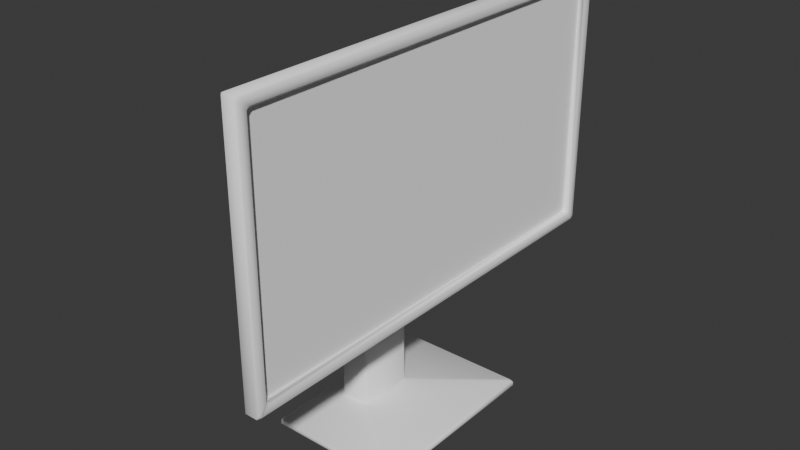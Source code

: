 # Source: Monitor.blend  (saved by Blender 4.5.90; exported with 4.5.12 LTS)
import bpy
from mathutils import Matrix  # noqa: F401  (used for matrix-valued properties, if any)

bpy.ops.wm.read_factory_settings(use_empty=True)
scene = bpy.context.scene
scene.name = 'Scene'

# ---- collections
col_collection = bpy.data.collections.new('Collection'); scene.collection.children.link(col_collection)

# ---- materials (node trees are filled in below, after node groups)
mat_monitormaterial = bpy.data.materials.new('MonitorMaterial')
mat_monitorframematerial = bpy.data.materials.new('MonitorFrameMaterial')

# ---- node groups
ng_smooth_by_angle = bpy.data.node_groups.new('Smooth by Angle', 'GeometryNodeTree')
_s = ng_smooth_by_angle.interface.new_socket(name='Mesh', in_out='OUTPUT', socket_type='NodeSocketGeometry')
_s = ng_smooth_by_angle.interface.new_socket(name='Mesh', in_out='INPUT', socket_type='NodeSocketGeometry')
_s = ng_smooth_by_angle.interface.new_socket(name='Angle', in_out='INPUT', socket_type='NodeSocketFloat')
_s.subtype = 'ANGLE'
_s.default_value = 0.5236
_s.min_value = 0.0
_s.max_value = 3.142
_s.description = 'Maximum face angle for smooth edges'
_s = ng_smooth_by_angle.interface.new_socket(name='Ignore Sharpness', in_out='INPUT', socket_type='NodeSocketBool')
_s.force_non_field = True
ng_smooth_by_angle.description = 'Set the sharpness of mesh edges based on the angle between the neighboring faces'
ng_smooth_by_angle.is_modifier = True
_N = ng_smooth_by_angle.nodes; _L = ng_smooth_by_angle.links
n0 = _N.new('GeometryNodeSetShadeSmooth'); n0.name = 'Set Shade Smooth'; n0.location = (120, -80)
n0.domain = 'EDGE'
n1 = _N.new('GeometryNodeSetShadeSmooth'); n1.name = 'Set Shade Smooth.001'; n1.location = (300, -80)
n2 = _N.new('NodeGroupOutput'); n2.name = 'Group Output'; n2.location = (480, -80)
n3 = _N.new('GeometryNodeInputMeshEdgeAngle'); n3.name = 'Edge Angle'; n3.location = (-440, -240)
n4 = _N.new('NodeGroupInput'); n4.name = 'Group Input'; n4.location = (-80, -80)
n5 = _N.new('GeometryNodeInputEdgeSmooth'); n5.name = 'Is Edge Smooth'; n5.location = (-260, -120)
n6 = _N.new('GeometryNodeInputShadeSmooth'); n6.name = 'Is Shade Smooth'; n6.location = (-440, -397)
n7 = _N.new('FunctionNodeCompare'); n7.name = 'Compare'; n7.location = (-260, -260)
n7.operation = 'LESS_EQUAL'
n7.inputs[6].default_value = (0.0, 0.0, 0.0, 0.0)
n7.inputs[7].default_value = (0.0, 0.0, 0.0, 0.0)
n8 = _N.new('FunctionNodeBooleanMath'); n8.name = 'Boolean Math.001'; n8.location = (-80, -260)
n9 = _N.new('NodeGroupInput'); n9.name = 'Group Input.001'; n9.location = (-440, -329)
n10 = _N.new('NodeGroupInput'); n10.name = 'Group Input.002'; n10.location = (-259, -189)
n11 = _N.new('FunctionNodeBooleanMath'); n11.name = 'Boolean Math'; n11.location = (-80, -149)
n11.operation = 'OR'
n12 = _N.new('FunctionNodeBooleanMath'); n12.name = 'Boolean Math.002'; n12.location = (-260, -380)
n12.operation = 'OR'
n13 = _N.new('NodeGroupInput'); n13.name = 'Group Input.003'; n13.location = (-440, -460)
_L.new(n3.outputs[0], n7.inputs[0])
_L.new(n1.outputs[0], n2.inputs[0])
_L.new(n9.outputs[1], n7.inputs[1])
_L.new(n7.outputs[0], n8.inputs[0])
_L.new(n4.outputs[0], n0.inputs[0])
_L.new(n0.outputs[0], n1.inputs[0])
_L.new(n8.outputs[0], n0.inputs[2])
_L.new(n10.outputs[2], n11.inputs[1])
_L.new(n5.outputs[0], n11.inputs[0])
_L.new(n11.outputs[0], n0.inputs[1])
_L.new(n13.outputs[2], n12.inputs[1])
_L.new(n6.outputs[0], n12.inputs[0])
_L.new(n12.outputs[0], n8.inputs[1])
n2.is_active_output = True

# ---- material node trees
mat_monitormaterial.use_nodes = True; mat_monitormaterial.node_tree.nodes.clear()
_N = mat_monitormaterial.node_tree.nodes; _L = mat_monitormaterial.node_tree.links
n0 = _N.new('ShaderNodeBsdfPrincipled'); n0.name = 'Principled BSDF'; n0.location = (-200, 100)
n0.inputs[0].default_value = (1.0, 1.0, 1.0, 1.0)
n0.inputs[2].default_value = 1.0
n1 = _N.new('ShaderNodeOutputMaterial'); n1.name = 'Material Output'; n1.location = (200, 100)
_L.new(n0.outputs[0], n1.inputs[0])
n1.is_active_output = True
mat_monitorframematerial.use_nodes = True; mat_monitorframematerial.node_tree.nodes.clear()
_N = mat_monitorframematerial.node_tree.nodes; _L = mat_monitorframematerial.node_tree.links
n0 = _N.new('ShaderNodeBsdfPrincipled'); n0.name = 'Principled BSDF'; n0.location = (-200, 100)
n0.inputs[0].default_value = (1.0, 1.0, 1.0, 1.0)
n0.inputs[2].default_value = 1.0
n1 = _N.new('ShaderNodeOutputMaterial'); n1.name = 'Material Output'; n1.location = (200, 100)
_L.new(n0.outputs[0], n1.inputs[0])
n1.is_active_output = True

# ---- world
world_world = bpy.data.worlds.new('World'); scene.world = world_world
world_world.use_nodes = True; world_world.node_tree.nodes.clear()
_N = world_world.node_tree.nodes; _L = world_world.node_tree.links
n0 = _N.new('ShaderNodeOutputWorld'); n0.name = 'World Output'; n0.location = (200, 100)
n1 = _N.new('ShaderNodeBackground'); n1.name = 'Background'; n1.location = (-200, 100)
n1.inputs[0].default_value = (0.05088, 0.05088, 0.05088, 1.0)
_L.new(n1.outputs[0], n0.inputs[0])
n0.is_active_output = True
world_world.color = (0.05088, 0.05088, 0.05088)
world_world.sun_shadow_jitter_overblur = 0.0

# ---- meshes
me_cube = bpy.data.meshes.new('Cube')
me_cube.from_pydata([(-0.0875, -0.125, -0.005), (-0.0875, -0.125, 0.005), (-0.0875, 0.125, -0.005), (-0.0875, 0.125, 0.005), (0.0875, -0.125, -0.005), (0.0875, -0.125, 0.005), (0.0875, 0.125, -0.005), (0.0875, 0.125, 0.005), (-0.0625, -0.0375, 0.005), (-0.0225, -0.0375, 0.005), (-0.0225, 0.0375, 0.005), (-0.0625, 0.0375, 0.005), (-0.0575, -0.0325, 0.35), (-0.0575, 0.0325, 0.35), (-0.0275, 0.0325, 0.32), (-0.0275, -0.0325, 0.32), (0.0025, -0.0325, 0.35), (0.0025, 0.0325, 0.35), (0.0025, 0.0325, 0.32), (0.0025, -0.0325, 0.32), (0.04, -0.29, 0.5047), (0.04, 0.29, 0.5047), (0.04, 0.29, 0.1653), (0.04, -0.29, 0.1653), (0.06, -0.29, 0.5047), (0.06, 0.29, 0.5047), (0.06, 0.29, 0.1653), (0.06, -0.29, 0.1653), (0.06, -0.275, 0.4897), (0.06, 0.275, 0.4897), (0.06, 0.275, 0.1803), (0.06, -0.275, 0.1803), (0.0525, -0.275, 0.4897), (0.0525, 0.275, 0.4897), (0.0525, 0.275, 0.1803), (0.0525, -0.275, 0.1803), (0.0025, -0.07966, 0.2512), (0.0025, -0.08237, 0.4172), (0.0025, 0.08625, 0.2539), (0.0025, 0.08355, 0.4199), (0.0025, 2.996e-05, 0.4529), (0.0025, -0.1154, 0.3336), (0.0025, 0.003858, 0.2182), (0.0025, 0.1193, 0.3375), (0.04, 0.003959, 0.1653), (0.04, -7.1e-05, 0.5047), (0.04, -0.29, 0.3335), (0.04, 0.29, 0.3376), (-0.0625, 0.0375, 0.205), (-0.0225, -0.0375, 0.205), (-0.0625, -0.0375, 0.205), (-0.0225, 0.0375, 0.205), (-0.0575, -0.0325, 0.205), (-0.0275, 0.0325, 0.205), (-0.0575, 0.0325, 0.205), (-0.0275, -0.0325, 0.205)], [], [(0, 1, 3, 2), (2, 3, 7, 6), (6, 7, 5, 4), (4, 5, 1, 0), (2, 6, 4, 0), (7, 10, 9, 5), (3, 11, 10, 7), (5, 9, 8, 1), (1, 8, 11, 3), (13, 17, 18, 14), (49, 50, 8, 9), (48, 51, 10, 11), (54, 52, 12, 13), (55, 53, 14, 15), (19, 18, 38, 42, 36), (15, 14, 18, 19), (12, 15, 19, 16), (12, 16, 17, 13), (20, 46, 23, 27, 24), (18, 17, 39, 43, 38), (16, 19, 36, 41, 37), (17, 16, 37, 40, 39), (27, 26, 30, 31), (21, 45, 20, 24, 25), (23, 44, 22, 26, 27), (22, 47, 21, 25, 26), (31, 30, 34, 35), (26, 25, 29, 30), (24, 27, 31, 28), (25, 24, 28, 29), (35, 34, 33, 32), (30, 29, 33, 34), (28, 31, 35, 32), (29, 28, 32, 33), (39, 40, 45, 21), (37, 41, 46, 20), (36, 42, 44, 23), (38, 43, 47, 22), (44, 42, 38, 22), (45, 40, 37, 20), (47, 43, 39, 21), (46, 41, 36, 23), (9, 10, 51, 49), (11, 8, 50, 48), (54, 53, 51, 48), (55, 52, 50, 49), (15, 12, 52, 55), (13, 14, 53, 54), (49, 51, 53, 55), (48, 50, 52, 54)])
me_cube.polygons.foreach_set('use_smooth', [True] * 50)
me_cube.polygons.foreach_set('material_index', [1, 1, 1, 1, 1, 1, 1, 1, 1, 1, 1, 1, 1, 1, 1, 1, 1, 1, 1, 1, 1, 1, 1, 1, 1, 1, 1, 1, 1, 1, 0, 1, 1, 1, 1, 1, 1, 1, 1, 1, 1, 1, 1, 1, 1, 1, 1, 1, 1, 1])
_uv = me_cube.uv_layers.new(name='UVMap')
_uv.uv.foreach_set('vector', [0.375, 0.0, 0.625, 0.0, 0.625, 0.25, 0.375, 0.25, 0.375, 0.25, 0.625, 0.25, 0.625, 0.5, 0.375, 0.5, 0.375, 0.5, 0.625, 0.5, 0.625, 0.75, 0.375, 0.75, 0.375, 0.75, 0.625, 0.75, 0.625, 1.0, 0.375, 1.0, 0.125, 0.5, 0.375, 0.5, 0.375, 0.75, 0.125, 0.75, 0.625, 0.5, 0.7874, 0.5907, 0.7875, 0.6592, 0.625, 0.75, 0.875, 0.5, 0.8406, 0.5908, 0.7874, 0.5907, 0.625, 0.5, 0.625, 0.75, 0.7875, 0.6592, 0.8386, 0.6577, 0.875, 0.75, 0.875, 0.75, 0.8386, 0.6577, 0.8406, 0.5908, 0.875, 0.5, 0.8406, 0.5908, 0.7874, 0.5907, 0.7874, 0.5907, 0.7874, 0.5907, 0.7875, 0.6592, 0.8386, 0.6577, 0.8386, 0.6577, 0.7875, 0.6592, 0.8406, 0.5908, 0.7874, 0.5907, 0.7874, 0.5907, 0.8406, 0.5908, 0.8406, 0.5908, 0.8386, 0.6577, 0.8386, 0.6577, 0.8406, 0.5908, 0.7875, 0.6592, 0.7874, 0.5907, 0.7874, 0.5907, 0.7875, 0.6592, 0.7875, 0.6592, 0.7874, 0.5907, 0.7874, 0.5907, 0.7875, 0.6227, 0.7875, 0.6592, 0.7875, 0.6592, 0.7874, 0.5907, 0.7874, 0.5907, 0.7875, 0.6592, 0.8386, 0.6577, 0.7875, 0.6592, 0.7875, 0.6592, 0.7875, 0.6592, 0.8386, 0.6577, 0.7875, 0.6592, 0.7874, 0.5907, 0.8406, 0.5908, 0.7875, 0.6592, 0.7875, 0.6592, 0.7875, 0.6592, 0.7875, 0.6592, 0.7875, 0.6592, 0.7874, 0.5907, 0.7874, 0.5907, 0.7874, 0.5907, 0.7874, 0.5907, 0.7874, 0.5907, 0.7875, 0.6592, 0.7875, 0.6592, 0.7875, 0.6592, 0.7875, 0.6592, 0.7875, 0.6592, 0.7874, 0.5907, 0.7875, 0.6592, 0.7875, 0.6592, 0.7875, 0.6296, 0.7874, 0.5907, 0.7875, 0.6592, 0.7874, 0.5907, 0.7874, 0.5907, 0.7875, 0.6592, 0.7874, 0.5907, 0.7875, 0.625, 0.7875, 0.6592, 0.7875, 0.6592, 0.7874, 0.5907, 0.7875, 0.6592, 0.7875, 0.6273, 0.7874, 0.5907, 0.7874, 0.5907, 0.7875, 0.6592, 0.7874, 0.5907, 0.7874, 0.5907, 0.7874, 0.5907, 0.7874, 0.5907, 0.7874, 0.5907, 0.7875, 0.6592, 0.7874, 0.5907, 0.7874, 0.5907, 0.7875, 0.6592, 0.7874, 0.5907, 0.7874, 0.5907, 0.7874, 0.5907, 0.7874, 0.5907, 0.7875, 0.6592, 0.7875, 0.6592, 0.7875, 0.6592, 0.7875, 0.6592, 0.7874, 0.5907, 0.7875, 0.6592, 0.7875, 0.6592, 0.7874, 0.5907, 0.7875, 0.6592, 0.7874, 0.5907, 0.7874, 0.5907, 0.7875, 0.6592, 0.7874, 0.5907, 0.7874, 0.5907, 0.7874, 0.5907, 0.7874, 0.5907, 0.7875, 0.6592, 0.7875, 0.6592, 0.7875, 0.6592, 0.7875, 0.6592, 0.7874, 0.5907, 0.7875, 0.6592, 0.7875, 0.6592, 0.7874, 0.5907, 0.7874, 0.5907, 0.7875, 0.6296, 0.7875, 0.625, 0.7874, 0.5907, 0.7875, 0.6592, 0.7875, 0.6592, 0.7875, 0.6592, 0.7875, 0.6592, 0.7875, 0.6592, 0.7875, 0.6227, 0.7875, 0.6273, 0.7875, 0.6592, 0.7874, 0.5907, 0.7874, 0.5907, 0.7874, 0.5907, 0.7874, 0.5907, 0.7875, 0.6273, 0.7875, 0.6227, 0.7874, 0.5907, 0.7874, 0.5907, 0.7875, 0.625, 0.7875, 0.6296, 0.7875, 0.6592, 0.7875, 0.6592, 0.7874, 0.5907, 0.7874, 0.5907, 0.7874, 0.5907, 0.7874, 0.5907, 0.7875, 0.6592, 0.7875, 0.6592, 0.7875, 0.6592, 0.7875, 0.6592, 0.7875, 0.6592, 0.7874, 0.5907, 0.7874, 0.5907, 0.7875, 0.6592, 0.8406, 0.5908, 0.8386, 0.6577, 0.8386, 0.6577, 0.8406, 0.5908, 0.8406, 0.5908, 0.7874, 0.5907, 0.7874, 0.5907, 0.8406, 0.5908, 0.7875, 0.6592, 0.8386, 0.6577, 0.8386, 0.6577, 0.7875, 0.6592, 0.7875, 0.6592, 0.8386, 0.6577, 0.8386, 0.6577, 0.7875, 0.6592, 0.8406, 0.5908, 0.7874, 0.5907, 0.7874, 0.5907, 0.8406, 0.5908, 0.7875, 0.6592, 0.7874, 0.5907, 0.7874, 0.5907, 0.7875, 0.6592, 0.8406, 0.5908, 0.8386, 0.6577, 0.8386, 0.6577, 0.8406, 0.5908])
me_cube.materials.append(mat_monitormaterial)
me_cube.materials.append(mat_monitorframematerial)
me_cube.update()

# ---- objects
ob_monitor = bpy.data.objects.new('Monitor', me_cube)

# ---- transforms, parenting, visibility, modifiers, constraints
ob_monitor.location = (0.0, 0.0, 0.005)
_vg = ob_monitor.vertex_groups.new(name='NoBevel')
_vg.add([32, 33, 34, 35, 36, 37, 38, 39, 40, 41, 42, 43], 1.0, 'REPLACE')
_m = ob_monitor.modifiers.new('Bevel', 'BEVEL')
_m.width = 0.0025
_m.width_pct = 0.0025
_m.limit_method = 'VGROUP'
_m.vertex_group = 'NoBevel'
_m.invert_vertex_group = True
_m = ob_monitor.modifiers.new('Smooth by Angle', 'NODES')
_m.node_group = ng_smooth_by_angle
_gi = [s.identifier for s in ng_smooth_by_angle.interface.items_tree if s.item_type == 'SOCKET' and s.in_out == 'INPUT']
_m[_gi[1]] = 1.484  # Angle
_m.use_pin_to_last = True
_m.show_group_selector = False

# ---- collection membership
col_collection.objects.link(ob_monitor)

# ---- scene / render settings (as saved in the file)
scene.frame_start = 1; scene.frame_end = 250; scene.frame_set(0)
scene.render.engine = 'BLENDER_EEVEE_NEXT'
bpy.context.view_layer.update()

# ---- added for rendering (the .blend has no active camera and no usable light): camera, sun
cam_auto = bpy.data.cameras.new('AutoCamera')
cam_auto.lens = 50.0
cam_auto.sensor_width = 36.0
cam_auto.clip_end = 1000.0
ob_auto_camera = bpy.data.objects.new('AutoCamera', cam_auto)
scene.collection.objects.link(ob_auto_camera)
ob_auto_camera.location = (0.732511, -0.879013, 0.840853)
ob_auto_camera.rotation_euler = (1.09748, -7.21219e-08, 0.694738)
scene.camera = ob_auto_camera
light_auto_sun = bpy.data.lights.new('AutoSun', 'SUN')
light_auto_sun.energy = 3.0
light_auto_sun.angle = 0.0523599
ob_auto_sun = bpy.data.objects.new('AutoSun', light_auto_sun)
scene.collection.objects.link(ob_auto_sun)
ob_auto_sun.rotation_euler = (0.872665, 0.174533, 0.523599)
bpy.context.view_layer.update()
